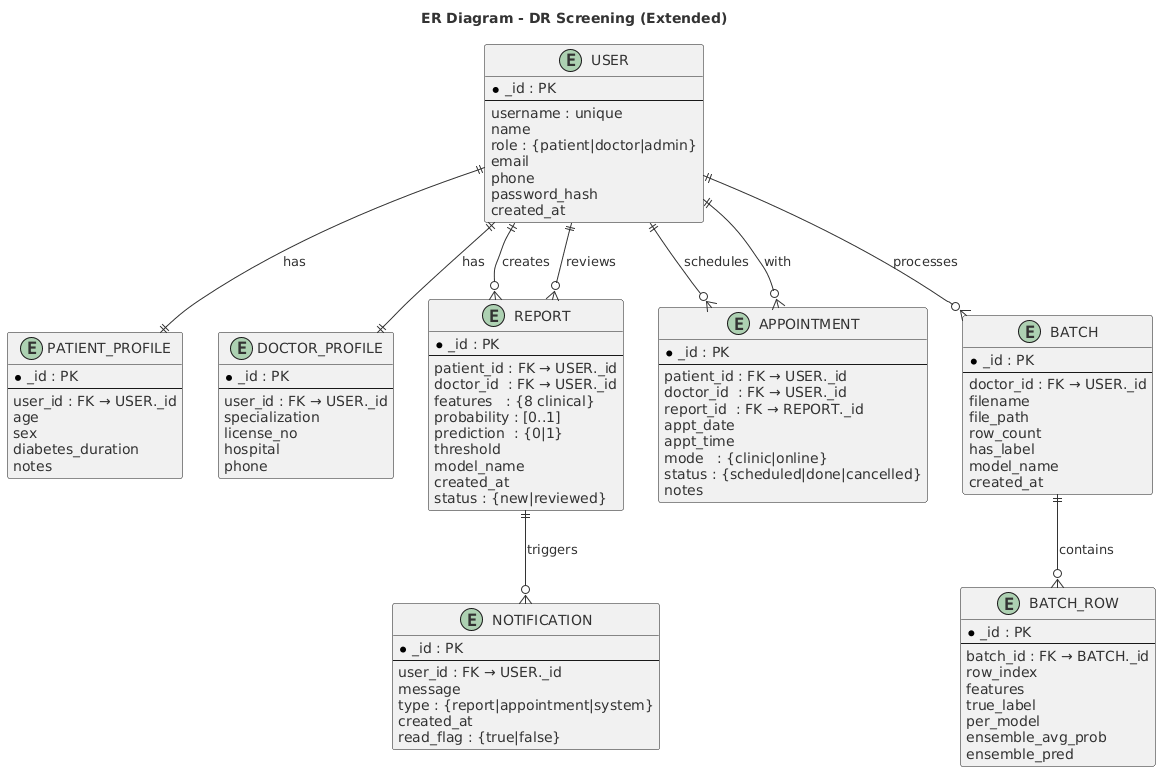

The diagram above was rendered by PlantUML. Its source (embedded in the PNG):
@startuml
title ER Diagram - DR Screening (Extended)

skinparam backgroundColor #FFFFFF
skinparam ArrowColor #333333
skinparam defaultFontColor #333333

'==================== ENTITIES ====================

entity USER {
  * _id : PK
  --
  username : unique
  name
  role : {patient|doctor|admin}
  email
  phone
  password_hash
  created_at
}

entity PATIENT_PROFILE {
  * _id : PK
  --
  user_id : FK → USER._id
  age
  sex
  diabetes_duration
  notes
}

entity DOCTOR_PROFILE {
  * _id : PK
  --
  user_id : FK → USER._id
  specialization
  license_no
  hospital
  phone
}

entity REPORT {
  * _id : PK
  --
  patient_id : FK → USER._id
  doctor_id  : FK → USER._id
  features   : {8 clinical}
  probability : [0..1]
  prediction  : {0|1}
  threshold
  model_name
  created_at
  status : {new|reviewed}
}

entity APPOINTMENT {
  * _id : PK
  --
  patient_id : FK → USER._id
  doctor_id  : FK → USER._id
  report_id  : FK → REPORT._id
  appt_date
  appt_time
  mode   : {clinic|online}
  status : {scheduled|done|cancelled}
  notes
}

entity BATCH {
  * _id : PK
  --
  doctor_id : FK → USER._id
  filename
  file_path
  row_count
  has_label
  model_name
  created_at
}

entity BATCH_ROW {
  * _id : PK
  --
  batch_id : FK → BATCH._id
  row_index
  features
  true_label
  per_model
  ensemble_avg_prob
  ensemble_pred
}

entity NOTIFICATION {
  * _id : PK
  --
  user_id : FK → USER._id
  message
  type : {report|appointment|system}
  created_at
  read_flag : {true|false}
}

'==================== RELATIONSHIPS ====================

USER ||--|| PATIENT_PROFILE : has
USER ||--|| DOCTOR_PROFILE : has

USER ||--o{ REPORT : creates
USER ||--o{ REPORT : reviews

USER ||--o{ APPOINTMENT : schedules
APPOINTMENT }o--|| USER : with

REPORT ||--o{ NOTIFICATION : triggers

USER ||--o{ BATCH : processes
BATCH ||--o{ BATCH_ROW : contains
@enduml